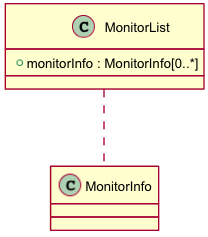

The diagram above was rendered by PlantUML. Its source (embedded in the PNG):
@startuml images/class_MonitorList.png
skinparam activityFontColor black
skinparam activityFontSize 10
skinparam activityFontName arial
skinparam activityArrowFontColor black
skinparam activityArrowFontSize 10
skinparam activityArrowFontName arial
skinparam classArrowFontColor black
skinparam classArrowFontSize 10
skinparam classArrowFontName arial
skinparam classAttributeFontColor black
skinparam classAttributeFontSize 10
skinparam classAttributeFontName arial
skinparam classFontColor black
skinparam classFontSize 10
skinparam classFontName arial
skinparam componentFontColor black
skinparam componentFontSize 10
skinparam componentFontName arial
skinparam componentArrowFontColor black
skinparam componentArrowFontSize 10
skinparam componentArrowFontName arial
skinparam noteFontColor black
skinparam noteFontSize 10
skinparam noteFontName arial
skinparam packageFontColor black
skinparam packageFontSize 10
skinparam packageFontName arial
skinparam sequenceActorFontColor black
skinparam sequenceActorFontSize 10
skinparam sequenceActorFontName arial
skinparam sequenceArrowFontColor black
skinparam sequenceArrowFontSize 10
skinparam sequenceArrowFontName arial
skinparam sequenceGroupingFontColor black
skinparam sequenceGroupingFontSize 10
skinparam sequenceGroupingFontName arial
skinparam sequenceGroupingHeaderFontColor black
skinparam sequenceGroupingHeaderFontSize 10
skinparam sequenceGroupingHeaderFontName arial
skinparam sequenceParticipantFontColor black
skinparam sequenceParticipantFontSize 10
skinparam sequenceParticipantFontName arial
skinparam sequenceTitleFontColor black
skinparam sequenceTitleFontSize 10
skinparam sequenceTitleFontName arial
skinparam titleFontColor black
skinparam titleFontSize 10
skinparam titleFontName arial
skinparam usecaseFontColor black
skinparam usecaseFontSize 7
skinparam usecaseFontName arial
skinparam usecaseActorFontColor black
skinparam usecaseActorFontSize 7
skinparam usecaseActorFontName arial
skinparam usecaseArrowFontColor black
skinparam usecaseArrowFontSize 7
skinparam usecaseArrowFontName arial

class MonitorList {
  + monitorInfo : MonitorInfo[0..*]
}
MonitorList .. MonitorInfo

@enduml